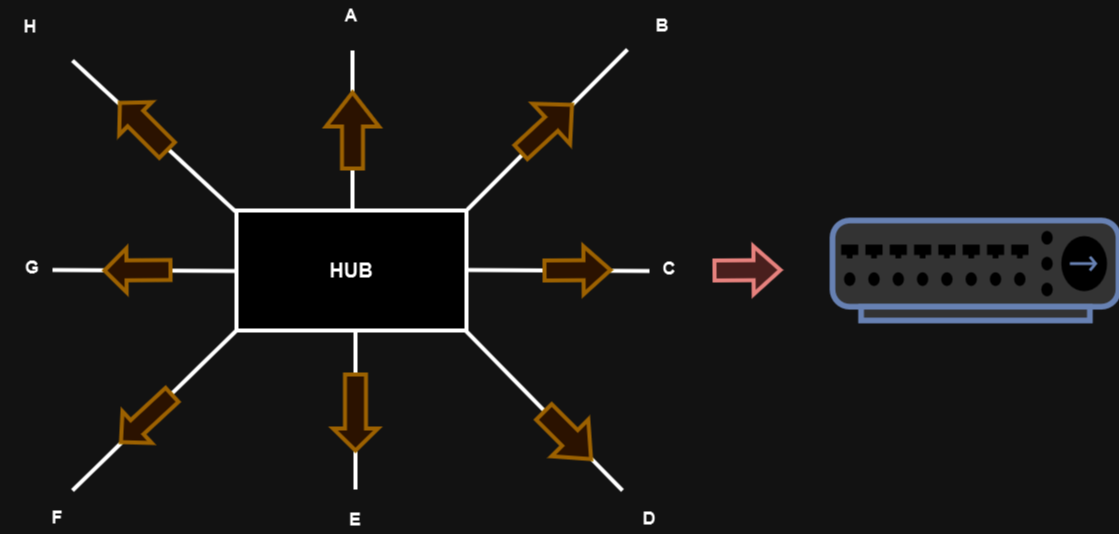

The diagram above was exported from draw.io. Its source (the exported page's mxGraphModel, read from the mxfile embedded in the PNG):
<mxGraphModel dx="2021" dy="1885" grid="1" gridSize="10" guides="1" tooltips="1" connect="1" arrows="1" fold="1" page="1" pageScale="1" pageWidth="827" pageHeight="1169" math="0" shadow="0">
  <root>
    <mxCell id="0" />
    <mxCell id="1" parent="0" />
    <mxCell id="wVKd4zBROsieAI-f9D_M-3" value="" style="fontColor=#0066CC;verticalAlign=top;verticalLabelPosition=bottom;labelPosition=center;align=center;html=1;outlineConnect=0;fillColor=#CCCCCC;strokeColor=#6881B3;gradientColor=none;gradientDirection=north;strokeWidth=2;shape=mxgraph.networks.hub;" vertex="1" parent="1">
      <mxGeometry x="720" y="210" width="286" height="100" as="geometry" />
    </mxCell>
    <mxCell id="wVKd4zBROsieAI-f9D_M-4" value="" style="rounded=0;whiteSpace=wrap;html=1;strokeWidth=4;" vertex="1" parent="1">
      <mxGeometry x="124" y="200" width="230" height="120" as="geometry" />
    </mxCell>
    <mxCell id="wVKd4zBROsieAI-f9D_M-5" value="" style="endArrow=none;html=1;rounded=0;strokeWidth=4;" edge="1" parent="1">
      <mxGeometry width="50" height="50" relative="1" as="geometry">
        <mxPoint x="240" y="198" as="sourcePoint" />
        <mxPoint x="240" y="40" as="targetPoint" />
      </mxGeometry>
    </mxCell>
    <mxCell id="wVKd4zBROsieAI-f9D_M-6" value="" style="shape=flexArrow;endArrow=classic;html=1;rounded=0;strokeWidth=4;fillColor=#ffe6cc;strokeColor=#d79b00;endWidth=28;endSize=10;width=18;" edge="1" parent="1">
      <mxGeometry width="50" height="50" relative="1" as="geometry">
        <mxPoint x="240" y="160" as="sourcePoint" />
        <mxPoint x="240" y="80" as="targetPoint" />
      </mxGeometry>
    </mxCell>
    <mxCell id="wVKd4zBROsieAI-f9D_M-7" value="" style="endArrow=none;html=1;rounded=0;strokeWidth=4;" edge="1" parent="1">
      <mxGeometry width="50" height="50" relative="1" as="geometry">
        <mxPoint x="243" y="479" as="sourcePoint" />
        <mxPoint x="243" y="321" as="targetPoint" />
      </mxGeometry>
    </mxCell>
    <mxCell id="wVKd4zBROsieAI-f9D_M-8" value="" style="endArrow=none;html=1;rounded=0;strokeWidth=4;" edge="1" parent="1">
      <mxGeometry width="50" height="50" relative="1" as="geometry">
        <mxPoint x="-60" y="259.5" as="sourcePoint" />
        <mxPoint x="123" y="260.5" as="targetPoint" />
      </mxGeometry>
    </mxCell>
    <mxCell id="wVKd4zBROsieAI-f9D_M-9" value="" style="endArrow=none;html=1;rounded=0;strokeWidth=4;" edge="1" parent="1">
      <mxGeometry width="50" height="50" relative="1" as="geometry">
        <mxPoint x="354" y="259.5" as="sourcePoint" />
        <mxPoint x="537" y="260.5" as="targetPoint" />
      </mxGeometry>
    </mxCell>
    <mxCell id="wVKd4zBROsieAI-f9D_M-10" value="" style="endArrow=none;html=1;rounded=0;strokeWidth=4;" edge="1" parent="1">
      <mxGeometry width="50" height="50" relative="1" as="geometry">
        <mxPoint x="-40" y="50" as="sourcePoint" />
        <mxPoint x="123" y="201" as="targetPoint" />
      </mxGeometry>
    </mxCell>
    <mxCell id="wVKd4zBROsieAI-f9D_M-11" value="" style="endArrow=none;html=1;rounded=0;strokeWidth=4;" edge="1" parent="1">
      <mxGeometry width="50" height="50" relative="1" as="geometry">
        <mxPoint x="353" y="320" as="sourcePoint" />
        <mxPoint x="510" y="480" as="targetPoint" />
      </mxGeometry>
    </mxCell>
    <mxCell id="wVKd4zBROsieAI-f9D_M-12" value="" style="endArrow=none;html=1;rounded=0;strokeWidth=4;" edge="1" parent="1">
      <mxGeometry width="50" height="50" relative="1" as="geometry">
        <mxPoint x="-40" y="480" as="sourcePoint" />
        <mxPoint x="124" y="320" as="targetPoint" />
      </mxGeometry>
    </mxCell>
    <mxCell id="wVKd4zBROsieAI-f9D_M-13" value="" style="endArrow=none;html=1;rounded=0;strokeWidth=4;" edge="1" parent="1">
      <mxGeometry width="50" height="50" relative="1" as="geometry">
        <mxPoint x="355" y="199" as="sourcePoint" />
        <mxPoint x="515" y="39" as="targetPoint" />
      </mxGeometry>
    </mxCell>
    <mxCell id="wVKd4zBROsieAI-f9D_M-14" value="HUB" style="text;html=1;strokeColor=none;fillColor=none;align=center;verticalAlign=middle;whiteSpace=wrap;rounded=0;fontSize=20;fontStyle=1" vertex="1" parent="1">
      <mxGeometry x="209" y="245" width="60" height="30" as="geometry" />
    </mxCell>
    <mxCell id="wVKd4zBROsieAI-f9D_M-15" value="" style="shape=flexArrow;endArrow=none;html=1;rounded=0;strokeWidth=4;fillColor=#ffe6cc;strokeColor=#d79b00;endWidth=28;endSize=10;width=18;startArrow=block;endFill=0;" edge="1" parent="1">
      <mxGeometry width="50" height="50" relative="1" as="geometry">
        <mxPoint x="243" y="442" as="sourcePoint" />
        <mxPoint x="243" y="362" as="targetPoint" />
      </mxGeometry>
    </mxCell>
    <mxCell id="wVKd4zBROsieAI-f9D_M-16" value="" style="shape=flexArrow;endArrow=classic;html=1;rounded=0;endWidth=32;endSize=8.03;fillColor=#ffe6cc;strokeColor=#d79b00;strokeWidth=4;width=16;" edge="1" parent="1">
      <mxGeometry width="50" height="50" relative="1" as="geometry">
        <mxPoint x="407" y="143" as="sourcePoint" />
        <mxPoint x="461" y="93" as="targetPoint" />
      </mxGeometry>
    </mxCell>
    <mxCell id="wVKd4zBROsieAI-f9D_M-17" value="" style="shape=flexArrow;endArrow=none;html=1;rounded=0;endWidth=32;endSize=8.03;fillColor=#ffe6cc;strokeColor=#d79b00;strokeWidth=4;width=16;endFill=0;startArrow=block;" edge="1" parent="1">
      <mxGeometry width="50" height="50" relative="1" as="geometry">
        <mxPoint x="7" y="433" as="sourcePoint" />
        <mxPoint x="61" y="383" as="targetPoint" />
      </mxGeometry>
    </mxCell>
    <mxCell id="wVKd4zBROsieAI-f9D_M-18" value="" style="shape=flexArrow;endArrow=classic;html=1;rounded=0;strokeWidth=4;fillColor=#ffe6cc;strokeColor=#d79b00;endWidth=24;endSize=7.65;width=17;" edge="1" parent="1">
      <mxGeometry width="50" height="50" relative="1" as="geometry">
        <mxPoint x="430" y="260" as="sourcePoint" />
        <mxPoint x="500" y="259.5" as="targetPoint" />
      </mxGeometry>
    </mxCell>
    <mxCell id="wVKd4zBROsieAI-f9D_M-20" value="" style="shape=flexArrow;endArrow=none;html=1;rounded=0;strokeWidth=4;fillColor=#ffe6cc;strokeColor=#d79b00;endWidth=24;endSize=7.65;width=17;startArrow=block;startFill=0;endFill=0;" edge="1" parent="1">
      <mxGeometry width="50" height="50" relative="1" as="geometry">
        <mxPoint x="-10" y="260" as="sourcePoint" />
        <mxPoint x="60" y="259.5" as="targetPoint" />
      </mxGeometry>
    </mxCell>
    <mxCell id="wVKd4zBROsieAI-f9D_M-21" value="" style="shape=flexArrow;endArrow=classic;html=1;rounded=0;strokeWidth=4;fillColor=#ffe6cc;strokeColor=#d79b00;endWidth=26;endSize=8.65;width=19;" edge="1" parent="1">
      <mxGeometry width="50" height="50" relative="1" as="geometry">
        <mxPoint x="430" y="400" as="sourcePoint" />
        <mxPoint x="480" y="450" as="targetPoint" />
      </mxGeometry>
    </mxCell>
    <mxCell id="wVKd4zBROsieAI-f9D_M-22" value="" style="shape=flexArrow;endArrow=none;html=1;rounded=0;strokeWidth=4;fillColor=#ffe6cc;strokeColor=#d79b00;endWidth=26;endSize=8.65;width=19;startArrow=block;endFill=0;" edge="1" parent="1">
      <mxGeometry width="50" height="50" relative="1" as="geometry">
        <mxPoint x="6" y="91" as="sourcePoint" />
        <mxPoint x="56" y="141" as="targetPoint" />
      </mxGeometry>
    </mxCell>
    <mxCell id="wVKd4zBROsieAI-f9D_M-23" value="" style="shape=flexArrow;endArrow=classic;html=1;rounded=0;strokeWidth=4;fillColor=#f8cecc;strokeColor=#b85450;endWidth=24;endSize=7.65;width=17;" edge="1" parent="1">
      <mxGeometry width="50" height="50" relative="1" as="geometry">
        <mxPoint x="600" y="260" as="sourcePoint" />
        <mxPoint x="670" y="259.5" as="targetPoint" />
      </mxGeometry>
    </mxCell>
    <mxCell id="wVKd4zBROsieAI-f9D_M-24" value="A" style="text;html=1;strokeColor=none;fillColor=none;align=center;verticalAlign=middle;whiteSpace=wrap;rounded=0;fontStyle=1;fontSize=18;" vertex="1" parent="1">
      <mxGeometry x="209" y="-10" width="60" height="30" as="geometry" />
    </mxCell>
    <mxCell id="wVKd4zBROsieAI-f9D_M-25" value="B" style="text;html=1;strokeColor=none;fillColor=none;align=center;verticalAlign=middle;whiteSpace=wrap;rounded=0;fontStyle=1;fontSize=18;" vertex="1" parent="1">
      <mxGeometry x="520" width="60" height="30" as="geometry" />
    </mxCell>
    <mxCell id="wVKd4zBROsieAI-f9D_M-26" value="C" style="text;html=1;strokeColor=none;fillColor=none;align=center;verticalAlign=middle;whiteSpace=wrap;rounded=0;fontStyle=1;fontSize=18;" vertex="1" parent="1">
      <mxGeometry x="527" y="243" width="60" height="30" as="geometry" />
    </mxCell>
    <mxCell id="wVKd4zBROsieAI-f9D_M-27" value="D" style="text;html=1;strokeColor=none;fillColor=none;align=center;verticalAlign=middle;whiteSpace=wrap;rounded=0;fontStyle=1;fontSize=18;" vertex="1" parent="1">
      <mxGeometry x="507" y="493" width="60" height="30" as="geometry" />
    </mxCell>
    <mxCell id="wVKd4zBROsieAI-f9D_M-28" value="E" style="text;html=1;strokeColor=none;fillColor=none;align=center;verticalAlign=middle;whiteSpace=wrap;rounded=0;fontStyle=1;fontSize=18;" vertex="1" parent="1">
      <mxGeometry x="213" y="494" width="60" height="30" as="geometry" />
    </mxCell>
    <mxCell id="wVKd4zBROsieAI-f9D_M-29" value="F" style="text;html=1;strokeColor=none;fillColor=none;align=center;verticalAlign=middle;whiteSpace=wrap;rounded=0;fontStyle=1;fontSize=18;" vertex="1" parent="1">
      <mxGeometry x="-85" y="492" width="60" height="30" as="geometry" />
    </mxCell>
    <mxCell id="wVKd4zBROsieAI-f9D_M-30" value="G" style="text;html=1;strokeColor=none;fillColor=none;align=center;verticalAlign=middle;whiteSpace=wrap;rounded=0;fontStyle=1;fontSize=18;" vertex="1" parent="1">
      <mxGeometry x="-110" y="242" width="60" height="30" as="geometry" />
    </mxCell>
    <mxCell id="wVKd4zBROsieAI-f9D_M-31" value="H" style="text;html=1;strokeColor=none;fillColor=none;align=center;verticalAlign=middle;whiteSpace=wrap;rounded=0;fontStyle=1;fontSize=18;" vertex="1" parent="1">
      <mxGeometry x="-112" y="1" width="60" height="30" as="geometry" />
    </mxCell>
  </root>
</mxGraphModel>